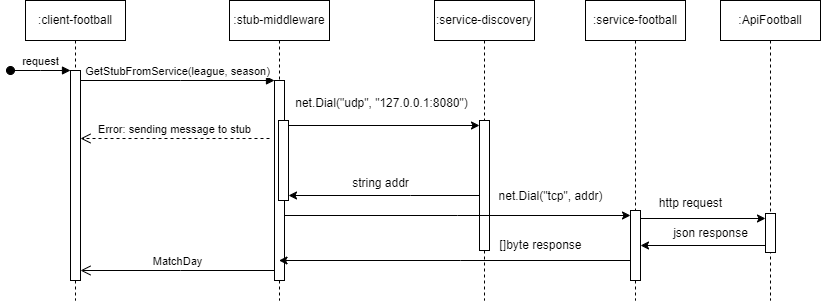

The diagram above was exported from draw.io. Its source (the exported page's mxGraphModel, read from the mxfile embedded in the PNG):
<mxGraphModel dx="1434" dy="778" grid="1" gridSize="10" guides="1" tooltips="1" connect="1" arrows="1" fold="1" page="1" pageScale="1" pageWidth="850" pageHeight="1100" math="0" shadow="0">
  <root>
    <mxCell id="0" />
    <mxCell id="1" parent="0" />
    <mxCell id="aM9ryv3xv72pqoxQDRHE-1" value=":client-football" style="shape=umlLifeline;perimeter=lifelinePerimeter;whiteSpace=wrap;html=1;container=0;dropTarget=0;collapsible=0;recursiveResize=0;outlineConnect=0;portConstraint=eastwest;newEdgeStyle={&quot;edgeStyle&quot;:&quot;elbowEdgeStyle&quot;,&quot;elbow&quot;:&quot;vertical&quot;,&quot;curved&quot;:0,&quot;rounded&quot;:0};" parent="1" vertex="1">
      <mxGeometry x="25" y="40" width="100" height="300" as="geometry" />
    </mxCell>
    <mxCell id="aM9ryv3xv72pqoxQDRHE-2" value="" style="html=1;points=[];perimeter=orthogonalPerimeter;outlineConnect=0;targetShapes=umlLifeline;portConstraint=eastwest;newEdgeStyle={&quot;edgeStyle&quot;:&quot;elbowEdgeStyle&quot;,&quot;elbow&quot;:&quot;vertical&quot;,&quot;curved&quot;:0,&quot;rounded&quot;:0};" parent="aM9ryv3xv72pqoxQDRHE-1" vertex="1">
      <mxGeometry x="45" y="70" width="10" height="210" as="geometry" />
    </mxCell>
    <mxCell id="aM9ryv3xv72pqoxQDRHE-3" value="request" style="html=1;verticalAlign=bottom;startArrow=oval;endArrow=block;startSize=8;edgeStyle=elbowEdgeStyle;elbow=vertical;curved=0;rounded=0;" parent="aM9ryv3xv72pqoxQDRHE-1" target="aM9ryv3xv72pqoxQDRHE-2" edge="1">
      <mxGeometry relative="1" as="geometry">
        <mxPoint x="-15" y="70" as="sourcePoint" />
      </mxGeometry>
    </mxCell>
    <mxCell id="aM9ryv3xv72pqoxQDRHE-5" value=":stub-middleware" style="shape=umlLifeline;perimeter=lifelinePerimeter;whiteSpace=wrap;html=1;container=0;dropTarget=0;collapsible=0;recursiveResize=0;outlineConnect=0;portConstraint=eastwest;newEdgeStyle={&quot;edgeStyle&quot;:&quot;elbowEdgeStyle&quot;,&quot;elbow&quot;:&quot;vertical&quot;,&quot;curved&quot;:0,&quot;rounded&quot;:0};" parent="1" vertex="1">
      <mxGeometry x="229" y="40" width="100" height="300" as="geometry" />
    </mxCell>
    <mxCell id="aM9ryv3xv72pqoxQDRHE-6" value="" style="html=1;points=[];perimeter=orthogonalPerimeter;outlineConnect=0;targetShapes=umlLifeline;portConstraint=eastwest;newEdgeStyle={&quot;edgeStyle&quot;:&quot;elbowEdgeStyle&quot;,&quot;elbow&quot;:&quot;vertical&quot;,&quot;curved&quot;:0,&quot;rounded&quot;:0};" parent="aM9ryv3xv72pqoxQDRHE-5" vertex="1">
      <mxGeometry x="45" y="80" width="10" height="200" as="geometry" />
    </mxCell>
    <mxCell id="X5mLbzoN19ooyODRJWCd-18" value="" style="html=1;points=[[0,0,0,0,5],[0,1,0,0,-5],[1,0,0,0,5],[1,1,0,0,-5]];perimeter=orthogonalPerimeter;outlineConnect=0;targetShapes=umlLifeline;portConstraint=eastwest;newEdgeStyle={&quot;curved&quot;:0,&quot;rounded&quot;:0};" vertex="1" parent="aM9ryv3xv72pqoxQDRHE-5">
      <mxGeometry x="49" y="120" width="10" height="80" as="geometry" />
    </mxCell>
    <mxCell id="aM9ryv3xv72pqoxQDRHE-7" value="GetStubFromService(league, season)" style="html=1;verticalAlign=bottom;endArrow=block;edgeStyle=elbowEdgeStyle;elbow=vertical;curved=0;rounded=0;" parent="1" source="aM9ryv3xv72pqoxQDRHE-2" target="aM9ryv3xv72pqoxQDRHE-6" edge="1">
      <mxGeometry relative="1" as="geometry">
        <mxPoint x="195" y="130" as="sourcePoint" />
        <Array as="points">
          <mxPoint x="180" y="120" />
        </Array>
      </mxGeometry>
    </mxCell>
    <mxCell id="aM9ryv3xv72pqoxQDRHE-8" value="MatchDay" style="html=1;verticalAlign=bottom;endArrow=open;endSize=8;edgeStyle=elbowEdgeStyle;elbow=vertical;curved=0;rounded=0;" parent="1" source="aM9ryv3xv72pqoxQDRHE-6" target="aM9ryv3xv72pqoxQDRHE-2" edge="1">
      <mxGeometry relative="1" as="geometry">
        <mxPoint x="195" y="205" as="targetPoint" />
        <Array as="points">
          <mxPoint x="180" y="310" />
        </Array>
      </mxGeometry>
    </mxCell>
    <mxCell id="X5mLbzoN19ooyODRJWCd-4" value=":service-discovery" style="shape=umlLifeline;perimeter=lifelinePerimeter;whiteSpace=wrap;html=1;container=1;dropTarget=0;collapsible=0;recursiveResize=0;outlineConnect=0;portConstraint=eastwest;newEdgeStyle={&quot;curved&quot;:0,&quot;rounded&quot;:0};" vertex="1" parent="1">
      <mxGeometry x="434" y="40" width="100" height="300" as="geometry" />
    </mxCell>
    <mxCell id="X5mLbzoN19ooyODRJWCd-7" value="" style="html=1;points=[[0,0,0,0,5],[0,1,0,0,-5],[1,0,0,0,5],[1,1,0,0,-5]];perimeter=orthogonalPerimeter;outlineConnect=0;targetShapes=umlLifeline;portConstraint=eastwest;newEdgeStyle={&quot;curved&quot;:0,&quot;rounded&quot;:0};" vertex="1" parent="X5mLbzoN19ooyODRJWCd-4">
      <mxGeometry x="45" y="120" width="10" height="130" as="geometry" />
    </mxCell>
    <mxCell id="X5mLbzoN19ooyODRJWCd-5" value=":service-football" style="shape=umlLifeline;perimeter=lifelinePerimeter;whiteSpace=wrap;html=1;container=1;dropTarget=0;collapsible=0;recursiveResize=0;outlineConnect=0;portConstraint=eastwest;newEdgeStyle={&quot;curved&quot;:0,&quot;rounded&quot;:0};" vertex="1" parent="1">
      <mxGeometry x="585" y="40" width="100" height="300" as="geometry" />
    </mxCell>
    <mxCell id="X5mLbzoN19ooyODRJWCd-12" value="" style="html=1;points=[[0,0,0,0,5],[0,1,0,0,-5],[1,0,0,0,5],[1,1,0,0,-5]];perimeter=orthogonalPerimeter;outlineConnect=0;targetShapes=umlLifeline;portConstraint=eastwest;newEdgeStyle={&quot;curved&quot;:0,&quot;rounded&quot;:0};" vertex="1" parent="X5mLbzoN19ooyODRJWCd-5">
      <mxGeometry x="45" y="210" width="10" height="70" as="geometry" />
    </mxCell>
    <mxCell id="X5mLbzoN19ooyODRJWCd-16" style="edgeStyle=orthogonalEdgeStyle;rounded=0;orthogonalLoop=1;jettySize=auto;html=1;curved=0;" edge="1" parent="1" source="X5mLbzoN19ooyODRJWCd-12" target="aM9ryv3xv72pqoxQDRHE-5">
      <mxGeometry relative="1" as="geometry">
        <Array as="points">
          <mxPoint x="460" y="300" />
          <mxPoint x="460" y="300" />
        </Array>
      </mxGeometry>
    </mxCell>
    <mxCell id="X5mLbzoN19ooyODRJWCd-17" value="[]byte response" style="text;html=1;align=center;verticalAlign=middle;resizable=0;points=[];autosize=1;strokeColor=none;fillColor=none;" vertex="1" parent="1">
      <mxGeometry x="485" y="270" width="110" height="30" as="geometry" />
    </mxCell>
    <mxCell id="X5mLbzoN19ooyODRJWCd-19" style="edgeStyle=orthogonalEdgeStyle;rounded=0;orthogonalLoop=1;jettySize=auto;html=1;curved=0;exitX=1;exitY=0;exitDx=0;exitDy=5;exitPerimeter=0;entryX=0;entryY=0;entryDx=0;entryDy=5;entryPerimeter=0;" edge="1" parent="1" source="X5mLbzoN19ooyODRJWCd-18" target="X5mLbzoN19ooyODRJWCd-7">
      <mxGeometry relative="1" as="geometry" />
    </mxCell>
    <mxCell id="X5mLbzoN19ooyODRJWCd-20" value="net.Dial(&quot;udp&quot;, &quot;127.0.0.1:8080&quot;)" style="text;html=1;align=center;verticalAlign=middle;resizable=0;points=[];autosize=1;strokeColor=none;fillColor=none;" vertex="1" parent="1">
      <mxGeometry x="281" y="128" width="200" height="30" as="geometry" />
    </mxCell>
    <mxCell id="X5mLbzoN19ooyODRJWCd-21" style="edgeStyle=orthogonalEdgeStyle;rounded=0;orthogonalLoop=1;jettySize=auto;html=1;curved=0;entryX=1;entryY=1;entryDx=0;entryDy=-5;entryPerimeter=0;" edge="1" parent="1" source="X5mLbzoN19ooyODRJWCd-7" target="X5mLbzoN19ooyODRJWCd-18">
      <mxGeometry relative="1" as="geometry">
        <Array as="points">
          <mxPoint x="410" y="235" />
          <mxPoint x="410" y="235" />
        </Array>
      </mxGeometry>
    </mxCell>
    <mxCell id="X5mLbzoN19ooyODRJWCd-22" value="string addr" style="text;html=1;align=center;verticalAlign=middle;resizable=0;points=[];autosize=1;strokeColor=none;fillColor=none;" vertex="1" parent="1">
      <mxGeometry x="340" y="208" width="80" height="30" as="geometry" />
    </mxCell>
    <mxCell id="X5mLbzoN19ooyODRJWCd-23" style="edgeStyle=elbowEdgeStyle;rounded=0;orthogonalLoop=1;jettySize=auto;html=1;elbow=vertical;curved=0;entryX=0;entryY=0;entryDx=0;entryDy=5;entryPerimeter=0;" edge="1" parent="1" source="aM9ryv3xv72pqoxQDRHE-6" target="X5mLbzoN19ooyODRJWCd-12">
      <mxGeometry relative="1" as="geometry" />
    </mxCell>
    <mxCell id="X5mLbzoN19ooyODRJWCd-25" value="net.Dial(&quot;tcp&quot;, addr)" style="text;html=1;align=center;verticalAlign=middle;resizable=0;points=[];autosize=1;strokeColor=none;fillColor=none;" vertex="1" parent="1">
      <mxGeometry x="485" y="221" width="130" height="30" as="geometry" />
    </mxCell>
    <mxCell id="X5mLbzoN19ooyODRJWCd-26" value="Error: sending message to stub" style="html=1;verticalAlign=bottom;endArrow=open;dashed=1;endSize=8;curved=0;rounded=0;exitX=0;exitY=0;exitDx=0;exitDy=5;exitPerimeter=0;" edge="1" parent="1">
      <mxGeometry relative="1" as="geometry">
        <mxPoint x="269" y="178" as="sourcePoint" />
        <mxPoint x="80" y="178" as="targetPoint" />
      </mxGeometry>
    </mxCell>
    <mxCell id="X5mLbzoN19ooyODRJWCd-27" value=":ApiFootball" style="shape=umlLifeline;perimeter=lifelinePerimeter;whiteSpace=wrap;html=1;container=1;dropTarget=0;collapsible=0;recursiveResize=0;outlineConnect=0;portConstraint=eastwest;newEdgeStyle={&quot;curved&quot;:0,&quot;rounded&quot;:0};" vertex="1" parent="1">
      <mxGeometry x="720" y="40" width="100" height="300" as="geometry" />
    </mxCell>
    <mxCell id="X5mLbzoN19ooyODRJWCd-28" value="" style="html=1;points=[[0,0,0,0,5],[0,1,0,0,-5],[1,0,0,0,5],[1,1,0,0,-5]];perimeter=orthogonalPerimeter;outlineConnect=0;targetShapes=umlLifeline;portConstraint=eastwest;newEdgeStyle={&quot;curved&quot;:0,&quot;rounded&quot;:0};" vertex="1" parent="X5mLbzoN19ooyODRJWCd-27">
      <mxGeometry x="45" y="213" width="10" height="39" as="geometry" />
    </mxCell>
    <mxCell id="X5mLbzoN19ooyODRJWCd-29" style="edgeStyle=orthogonalEdgeStyle;rounded=0;orthogonalLoop=1;jettySize=auto;html=1;curved=0;exitX=1;exitY=0;exitDx=0;exitDy=5;exitPerimeter=0;entryX=0;entryY=0;entryDx=0;entryDy=5;entryPerimeter=0;" edge="1" parent="1" source="X5mLbzoN19ooyODRJWCd-12" target="X5mLbzoN19ooyODRJWCd-28">
      <mxGeometry relative="1" as="geometry">
        <Array as="points">
          <mxPoint x="640" y="258" />
        </Array>
      </mxGeometry>
    </mxCell>
    <mxCell id="X5mLbzoN19ooyODRJWCd-30" value="http request" style="text;html=1;align=center;verticalAlign=middle;resizable=0;points=[];autosize=1;strokeColor=none;fillColor=none;" vertex="1" parent="1">
      <mxGeometry x="645" y="228" width="90" height="30" as="geometry" />
    </mxCell>
    <mxCell id="X5mLbzoN19ooyODRJWCd-31" style="edgeStyle=orthogonalEdgeStyle;rounded=0;orthogonalLoop=1;jettySize=auto;html=1;curved=0;exitX=0;exitY=1;exitDx=0;exitDy=-5;exitPerimeter=0;" edge="1" parent="1" source="X5mLbzoN19ooyODRJWCd-28" target="X5mLbzoN19ooyODRJWCd-12">
      <mxGeometry relative="1" as="geometry">
        <Array as="points">
          <mxPoint x="765" y="285" />
        </Array>
      </mxGeometry>
    </mxCell>
    <mxCell id="X5mLbzoN19ooyODRJWCd-32" value="json response" style="text;html=1;align=center;verticalAlign=middle;resizable=0;points=[];autosize=1;strokeColor=none;fillColor=none;" vertex="1" parent="1">
      <mxGeometry x="660" y="258" width="100" height="30" as="geometry" />
    </mxCell>
  </root>
</mxGraphModel>